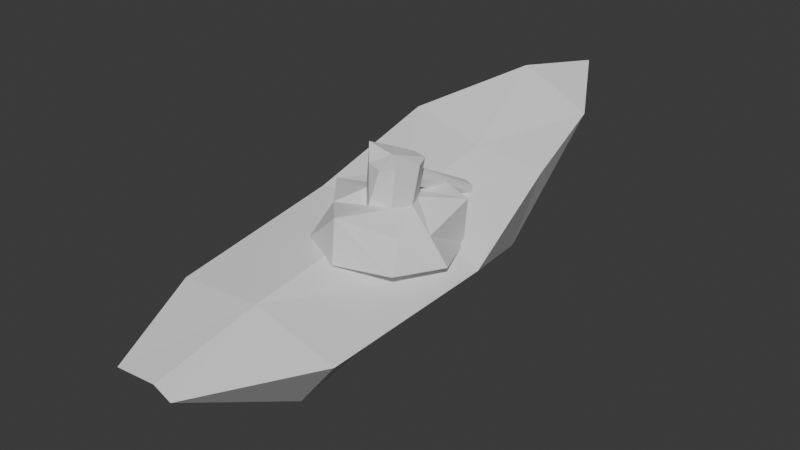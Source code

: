 # Source: BoatTankdDestroyed.blend  (saved by Blender 4.1.24; exported with 4.5.12 LTS)
import bpy
from mathutils import Matrix  # noqa: F401  (used for matrix-valued properties, if any)

bpy.ops.wm.read_factory_settings(use_empty=True)
scene = bpy.context.scene
scene.name = 'Scene'

# ---- collections
col_destroyed = bpy.data.collections.new('Destroyed'); scene.collection.children.link(col_destroyed)

# ---- materials (node trees are filled in below, after node groups)
mat_material = bpy.data.materials.new('Material')
mat_material.alpha_threshold = 0.0
mat_material.use_transparent_shadow = False
mat_material.roughness = 0.5
mat_material.line_color = (0.0, 0.0, 0.0, 1.0)

# ---- material node trees
mat_material.use_nodes = True; mat_material.node_tree.nodes.clear()
_N = mat_material.node_tree.nodes; _L = mat_material.node_tree.links
n0 = _N.new('ShaderNodeOutputMaterial'); n0.name = 'Material Output'; n0.location = (300, 300)
n1 = _N.new('ShaderNodeBsdfPrincipled'); n1.name = 'Principled BSDF'; n1.location = (10, 300)
n1.inputs[3].default_value = 1.45
_L.new(n1.outputs[0], n0.inputs[0])
n0.is_active_output = True

# ---- world
world_world = bpy.data.worlds.new('World'); scene.world = world_world
world_world.use_nodes = True; world_world.node_tree.nodes.clear()
_N = world_world.node_tree.nodes; _L = world_world.node_tree.links
n0 = _N.new('ShaderNodeOutputWorld'); n0.name = 'World Output'; n0.location = (300, 300)
n1 = _N.new('ShaderNodeBackground'); n1.name = 'Background'; n1.location = (10, 300)
n1.inputs[0].default_value = (0.05088, 0.05088, 0.05088, 1.0)
_L.new(n1.outputs[0], n0.inputs[0])
n0.is_active_output = True
world_world.color = (0.05088, 0.05088, 0.05088)
world_world.use_sun_shadow = False
world_world.sun_shadow_jitter_overblur = 0.0

# ---- meshes
me_cube_002 = bpy.data.meshes.new('Cube.002')
me_cube_002.from_pydata([(0.1904, 3.574, 0.8544), (0.2528, 0.4212, -0.9553), (-0.3065, 0.4653, -0.7893), (1.012, 0.2593, -0.3215), (0.6002, 2.851, 0.4869), (0.5203, 1.605, -0.7525), (-0.05028, 3.007, 0.1787), (0.225, 2.78, 0.7414), (-0.3558, 1.663, -0.295), (0.01138, 0.2189, 0.1263), (0.7643, 1.734, 0.1758), (0.1904, 3.574, 0.8544), (-0.476, -1.567, -1.277), (0.2268, -1.528, -1.289), (0.9021, -1.75, -0.4844), (-0.06005, -1.779, -0.1836), (0.09722, -2.965, -0.563), (-0.1446, -2.943, -0.4915), (0.1139, 1.448, 0.4216), (-0.9325, 0.4653, -0.5719), (-0.9151, 0.05989, 0.1196), (-0.1316, 2.699, 0.949), (-0.4275, 1.482, -0.342), (-0.7666, 1.493, 0.6366), (-1.102, -1.567, -1.06), (-0.96, -1.846, -0.192), (-0.6288, -2.964, -0.5079)], [(9, 2), (15, 12)], [(4, 5, 6), (5, 4, 10), (2, 8, 5, 1), (2, 1, 13, 12), (5, 10, 3, 1), (7, 4, 0, 11), (4, 6, 0), (3, 10, 9), (5, 8, 6), (3, 9, 15, 14), (1, 3, 14, 13), (16, 12, 13), (14, 16, 13), (16, 14, 15), (16, 17, 12), (9, 10, 18), (10, 4, 18), (7, 18, 4), (16, 15, 17), (21, 6, 22), (22, 23, 21), (2, 19, 22, 8), (2, 12, 24, 19), (22, 19, 20, 23), (7, 11, 0, 21), (21, 0, 6), (20, 9, 23), (22, 6, 8), (20, 25, 15, 9), (19, 24, 25, 20), (26, 24, 12), (25, 24, 26), (26, 15, 25), (26, 12, 17), (9, 18, 23), (23, 18, 21), (7, 21, 18), (26, 17, 15)])
_uv = me_cube_002.uv_layers.new(name='UVMap')
_uv.uv.foreach_set('vector', [0.0, 0.0, 0.0, 0.0, 0.0, 0.0, 0.375, 0.875, 0.5, 0.75, 0.5, 0.875, 0.125, 0.625, 0.25, 0.625, 0.25, 0.75, 0.125, 0.75, 0.125, 0.625, 0.125, 0.75, 0.125, 0.75, 0.125, 0.625, 0.375, 0.875, 0.5, 0.875, 0.5, 1.0, 0.375, 1.0, 0.5, 0.625, 0.5, 0.75, 0.5, 0.75, 0.5, 0.625, 0.0, 0.0, 0.0, 0.0, 0.0, 0.0, 0.5, 1.0, 0.5, 0.875, 0.0, 0.0, 0.25, 0.75, 0.25, 0.625, 0.0, 0.0, 0.5, 1.0, 0.0, 0.0, 0.0, 0.0, 0.5, 1.0, 0.375, 1.0, 0.5, 1.0, 0.5, 1.0, 0.375, 1.0, 0.0, 0.0, 0.375, 0.125, 0.375, 0.0, 0.5, 0.0, 0.0, 0.0, 0.375, 0.0, 0.0, 0.0, 0.0, 0.0, 0.0, 0.0, 0.0, 0.0, 0.0, 0.0, 0.375, 0.125, 0.0, 0.0, 0.5, 0.875, 0.0, 0.0, 0.5, 0.875, 0.5, 0.75, 0.0, 0.0, 0.5, 0.625, 0.0, 0.0, 0.5, 0.75, 0.0, 0.0, 0.0, 0.0, 0.0, 0.0, 0.0, 0.0, 0.0, 0.0, 0.0, 0.0, 0.375, 0.875, 0.5, 0.875, 0.5, 0.75, 0.125, 0.625, 0.125, 0.75, 0.25, 0.75, 0.25, 0.625, 0.125, 0.625, 0.125, 0.625, 0.125, 0.75, 0.125, 0.75, 0.375, 0.875, 0.375, 1.0, 0.5, 1.0, 0.5, 0.875, 0.5, 0.625, 0.5, 0.625, 0.5, 0.75, 0.5, 0.75, 0.0, 0.0, 0.0, 0.0, 0.0, 0.0, 0.5, 1.0, 0.0, 0.0, 0.5, 0.875, 0.25, 0.75, 0.0, 0.0, 0.25, 0.625, 0.5, 1.0, 0.5, 1.0, 0.0, 0.0, 0.0, 0.0, 0.375, 1.0, 0.375, 1.0, 0.5, 1.0, 0.5, 1.0, 0.0, 0.0, 0.375, 0.0, 0.375, 0.125, 0.5, 0.0, 0.375, 0.0, 0.0, 0.0, 0.0, 0.0, 0.0, 0.0, 0.0, 0.0, 0.0, 0.0, 0.375, 0.125, 0.0, 0.0, 0.0, 0.0, 0.0, 0.0, 0.5, 0.875, 0.5, 0.875, 0.0, 0.0, 0.5, 0.75, 0.5, 0.625, 0.5, 0.75, 0.0, 0.0, 0.0, 0.0, 0.0, 0.0, 0.0, 0.0])
me_cube_002.materials.append(mat_material)
me_cube_002.use_mirror_vertex_groups = False
me_cube_002.update()
me_cylinder_001 = bpy.data.meshes.new('Cylinder.001')
me_cylinder_001.from_pydata([(0.8, 0.0, 0.0), (0.6897, -0.02086, 0.5738), (0.5657, -0.5657, 0.0), (0.5657, -0.5657, 0.5), (0.0, -0.8, 0.0), (-0.08608, -0.6173, 0.3068), (-0.5657, -0.5657, 0.0), (-0.3569, -0.4566, 0.2923), (-0.8, 0.0, 0.0), (-0.8, 0.0, 0.5), (0.6897, -0.02086, 0.5738), (0.5657, -0.5657, 0.5), (-0.08608, -0.6173, 0.3068), (-0.3569, -0.4566, 0.2923), (-0.8, 0.0, 0.5), (0.6897, -0.02086, 0.5738), (0.5657, -0.5657, 0.5), (-0.08608, -0.6173, 0.3068), (-0.3569, -0.4566, 0.2923), (-0.8, 0.0, 0.5), (0.6897, -0.02086, 0.5738), (0.5657, -0.5657, 0.5), (-0.08608, -0.6173, 0.3068), (-0.3569, -0.4566, 0.2923), (-0.8, 0.0, 0.5), (0.6897, -0.02086, 0.5738), (0.5657, -0.5657, 0.5), (-0.08608, -0.6173, 0.3068), (-0.3569, -0.4566, 0.2923), (-0.8, 0.0, 0.5), (0.2872, -0.0004738, 0.5108), (0.1956, -0.2155, 0.5125), (-0.001057, -0.3041, 0.5007), (-0.215, -0.215, 0.5), (-0.3041, 0.0, 0.5), (0.3175, -0.03161, 0.9165), (0.2305, -0.2375, 0.9345), (0.03943, -0.3256, 0.9198), (-0.205, -0.2202, 0.906), (-0.2792, -0.08476, 0.8735), (-0.02082, -0.02236, 0.9579), (0.2384, 0.09804, 0.6559), (1.233, 0.01328, 0.2192), (0.2087, 0.09583, 0.66), (1.192, -0.02849, 0.1737), (0.2001, -0.005758, 0.6316), (1.13, -0.1288, 0.246), (0.2657, -0.1363, 0.5773), (1.132, -0.2355, 0.2705), (0.2657, -0.1802, 0.6833), (1.193, -0.2834, 0.2824), (0.2657, -0.1363, 0.7894), (1.234, -0.2417, 0.328), (0.229, -0.05817, 0.7992), (1.24, -0.1352, 0.3706), (0.2218, 0.05364, 0.7726), (1.239, -0.02959, 0.3255), (-0.08608, 0.1827, -0.1932), (0.5657, 0.5657, 0.0), (0.4064, 0.3363, 0.5341), (-0.1593, 0.5706, 0.03415), (0.1436, 0.8461, 0.3939), (-0.5657, 0.5657, 0.0), (-0.4479, 0.3367, 0.4582), (0.4064, 0.3363, 0.5341), (0.1436, 0.8461, 0.3939), (-0.4479, 0.3367, 0.4582), (0.4064, 0.3363, 0.5341), (0.1436, 0.8461, 0.3939), (-0.4479, 0.3367, 0.4582), (0.4064, 0.3363, 0.5341), (0.1436, 0.8461, 0.3939), (-0.4479, 0.3367, 0.4582), (0.4064, 0.3363, 0.5341), (0.1436, 0.8461, 0.3939), (-0.4479, 0.3367, 0.4582), (0.2148, 0.215, 0.5001), (7.451e-09, 0.3041, 0.5), (-0.1247, 0.1861, 0.3747), (0.242, 0.1926, 0.9267), (7.451e-09, 0.3041, 1.0), (-0.1901, 0.1302, 0.8735), (0.2657, -0.1802, 0.6833), (1.193, -0.2834, 0.2824), (0.2657, -0.1363, 0.5773), (1.132, -0.2355, 0.2705), (0.2087, 0.09583, 0.66), (1.192, -0.02849, 0.1737), (0.2384, 0.09804, 0.6559), (1.233, 0.01328, 0.2192), (0.2218, 0.05364, 0.7726), (1.239, -0.02959, 0.3255), (0.2657, -0.1363, 0.7894), (1.234, -0.2417, 0.328)], [], [(0, 1, 3, 2), (2, 3, 5, 4), (4, 5, 7, 6), (6, 7, 9, 8), (3, 1, 10, 11), (9, 7, 13, 14), (5, 3, 11, 12), (7, 5, 12, 13), (14, 13, 18, 19), (12, 11, 16, 17), (13, 12, 17, 18), (11, 10, 15, 16), (16, 15, 20, 21), (19, 18, 23, 24), (17, 16, 21, 22), (18, 17, 22, 23), (23, 22, 27, 28), (21, 20, 25, 26), (24, 23, 28, 29), (22, 21, 26, 27), (28, 27, 32, 33), (26, 25, 30, 31), (29, 28, 33, 34), (27, 26, 31, 32), (33, 32, 37, 38), (31, 30, 35, 36), (34, 33, 38, 39), (32, 31, 36, 37), (36, 40, 37), (35, 40, 36), (37, 40, 38), (39, 38, 40), (41, 42, 44, 43), (43, 44, 46, 45), (45, 46, 48, 47), (47, 48, 50, 49), (49, 50, 52, 51), (51, 52, 54, 53), (44, 42, 56, 54, 52, 50, 48, 46), (53, 54, 56, 55), (55, 56, 42, 41), (41, 43, 45, 47, 49, 51, 53, 55), (57, 4, 6), (6, 8, 57), (4, 57, 2), (2, 57, 0), (0, 58, 59, 1), (58, 60, 61, 59), (60, 62, 63, 61), (62, 8, 9, 63), (59, 64, 10, 1), (9, 14, 66, 63), (61, 65, 64, 59), (63, 66, 65, 61), (14, 19, 69, 66), (65, 68, 67, 64), (66, 69, 68, 65), (64, 67, 15, 10), (67, 70, 20, 15), (19, 24, 72, 69), (68, 71, 70, 67), (69, 72, 71, 68), (72, 75, 74, 71), (70, 73, 25, 20), (24, 29, 75, 72), (71, 74, 73, 70), (75, 78, 77, 74), (73, 76, 30, 25), (29, 34, 78, 75), (74, 77, 76, 73), (78, 81, 80, 77), (76, 79, 35, 30), (34, 39, 81, 78), (77, 80, 79, 76), (79, 80, 40), (35, 79, 40), (80, 81, 40), (39, 40, 81), (82, 84, 85, 83), (84, 45, 46, 85), (45, 86, 87, 46), (86, 88, 89, 87), (88, 90, 91, 89), (90, 53, 54, 91), (85, 46, 87, 89, 91, 54, 93, 83), (53, 92, 93, 54), (92, 82, 83, 93), (82, 92, 53, 90, 88, 86, 45, 84), (57, 62, 60), (62, 57, 8), (60, 58, 57), (58, 0, 57), (87, 46, 48, 85, 50, 83, 52, 93, 54, 91, 56, 89, 42, 44)])
_uv = me_cylinder_001.uv_layers.new(name='UVMap')
_uv.uv.foreach_set('vector', [0.75, 0.5, 0.75, 1.0, 0.625, 1.0, 0.625, 0.5, 0.625, 0.5, 0.625, 1.0, 0.5, 1.0, 0.5, 0.5, 0.5, 0.5, 0.5, 1.0, 0.375, 1.0, 0.375, 0.5, 0.375, 0.5, 0.375, 1.0, 0.25, 1.0, 0.25, 0.5, 0.625, 1.0, 0.75, 1.0, 0.75, 1.0, 0.625, 1.0, 0.25, 1.0, 0.375, 1.0, 0.375, 1.0, 0.25, 1.0, 0.5, 1.0, 0.625, 1.0, 0.625, 1.0, 0.5, 1.0, 0.375, 1.0, 0.5, 1.0, 0.5, 1.0, 0.375, 1.0, 0.25, 1.0, 0.375, 1.0, 0.375, 1.0, 0.25, 1.0, 0.5, 1.0, 0.625, 1.0, 0.625, 1.0, 0.5, 1.0, 0.375, 1.0, 0.5, 1.0, 0.5, 1.0, 0.375, 1.0, 0.625, 1.0, 0.75, 1.0, 0.75, 1.0, 0.625, 1.0, 0.625, 1.0, 0.75, 1.0, 0.75, 1.0, 0.625, 1.0, 0.25, 1.0, 0.375, 1.0, 0.375, 1.0, 0.25, 1.0, 0.5, 1.0, 0.625, 1.0, 0.625, 1.0, 0.5, 1.0, 0.375, 1.0, 0.5, 1.0, 0.5, 1.0, 0.375, 1.0, 0.375, 1.0, 0.5, 1.0, 0.5, 1.0, 0.375, 1.0, 0.625, 1.0, 0.75, 1.0, 0.75, 1.0, 0.625, 1.0, 0.25, 1.0, 0.375, 1.0, 0.375, 1.0, 0.25, 1.0, 0.5, 1.0, 0.625, 1.0, 0.625, 1.0, 0.5, 1.0, 0.375, 1.0, 0.5, 1.0, 0.5, 1.0, 0.375, 1.0, 0.625, 1.0, 0.75, 1.0, 0.75, 1.0, 0.625, 1.0, 0.25, 1.0, 0.375, 1.0, 0.375, 1.0, 0.25, 1.0, 0.5, 1.0, 0.625, 1.0, 0.625, 1.0, 0.5, 1.0, 0.375, 1.0, 0.5, 1.0, 0.5, 1.0, 0.375, 1.0, 0.625, 1.0, 0.75, 1.0, 0.75, 1.0, 0.625, 1.0, 0.25, 1.0, 0.375, 1.0, 0.375, 1.0, 0.25, 1.0, 0.5, 1.0, 0.625, 1.0, 0.625, 1.0, 0.5, 1.0, 0.625, 1.0, 0.0, 0.0, 0.5, 1.0, 0.75, 1.0, 0.0, 0.0, 0.625, 1.0, 0.5, 1.0, 0.0, 0.0, 0.375, 1.0, 0.25, 1.0, 0.375, 1.0, 0.0, 0.0, 1.0, 0.5, 1.0, 1.0, 0.875, 1.0, 0.875, 0.5, 0.875, 0.5, 0.875, 1.0, 0.75, 1.0, 0.75, 0.5, 0.75, 0.5, 0.75, 1.0, 0.625, 1.0, 0.625, 0.5, 0.625, 0.5, 0.625, 1.0, 0.5, 1.0, 0.5, 0.5, 0.5, 0.5, 0.5, 1.0, 0.375, 1.0, 0.375, 0.5, 0.375, 0.5, 0.375, 1.0, 0.25, 1.0, 0.25, 0.5, 0.4197, 0.4197, 0.25, 0.49, 0.08029, 0.4197, 0.01, 0.25, 0.08029, 0.08029, 0.25, 0.01, 0.4197, 0.08029, 0.49, 0.25, 0.25, 0.5, 0.25, 1.0, 0.125, 1.0, 0.125, 0.5, 0.125, 0.5, 0.125, 1.0, 0.0, 1.0, 0.0, 0.5, 0.75, 0.49, 0.9197, 0.4197, 0.99, 0.25, 0.9197, 0.08029, 0.75, 0.01, 0.5803, 0.08029, 0.51, 0.25, 0.5803, 0.4197, 0.0, 0.0, 0.5, 0.5, 0.375, 0.5, 0.375, 0.5, 0.25, 0.5, 0.0, 0.0, 0.5, 0.5, 0.0, 0.0, 0.625, 0.5, 0.625, 0.5, 0.0, 0.0, 0.75, 0.5, 0.75, 0.5, 0.625, 0.5, 0.625, 1.0, 0.75, 1.0, 0.625, 0.5, 0.5, 0.5, 0.5, 1.0, 0.625, 1.0, 0.5, 0.5, 0.375, 0.5, 0.375, 1.0, 0.5, 1.0, 0.375, 0.5, 0.25, 0.5, 0.25, 1.0, 0.375, 1.0, 0.625, 1.0, 0.625, 1.0, 0.75, 1.0, 0.75, 1.0, 0.25, 1.0, 0.25, 1.0, 0.375, 1.0, 0.375, 1.0, 0.5, 1.0, 0.5, 1.0, 0.625, 1.0, 0.625, 1.0, 0.375, 1.0, 0.375, 1.0, 0.5, 1.0, 0.5, 1.0, 0.25, 1.0, 0.25, 1.0, 0.375, 1.0, 0.375, 1.0, 0.5, 1.0, 0.5, 1.0, 0.625, 1.0, 0.625, 1.0, 0.375, 1.0, 0.375, 1.0, 0.5, 1.0, 0.5, 1.0, 0.625, 1.0, 0.625, 1.0, 0.75, 1.0, 0.75, 1.0, 0.625, 1.0, 0.625, 1.0, 0.75, 1.0, 0.75, 1.0, 0.25, 1.0, 0.25, 1.0, 0.375, 1.0, 0.375, 1.0, 0.5, 1.0, 0.5, 1.0, 0.625, 1.0, 0.625, 1.0, 0.375, 1.0, 0.375, 1.0, 0.5, 1.0, 0.5, 1.0, 0.375, 1.0, 0.375, 1.0, 0.5, 1.0, 0.5, 1.0, 0.625, 1.0, 0.625, 1.0, 0.75, 1.0, 0.75, 1.0, 0.25, 1.0, 0.25, 1.0, 0.375, 1.0, 0.375, 1.0, 0.5, 1.0, 0.5, 1.0, 0.625, 1.0, 0.625, 1.0, 0.375, 1.0, 0.375, 1.0, 0.5, 1.0, 0.5, 1.0, 0.625, 1.0, 0.625, 1.0, 0.75, 1.0, 0.75, 1.0, 0.25, 1.0, 0.25, 1.0, 0.375, 1.0, 0.375, 1.0, 0.5, 1.0, 0.5, 1.0, 0.625, 1.0, 0.625, 1.0, 0.375, 1.0, 0.375, 1.0, 0.5, 1.0, 0.5, 1.0, 0.625, 1.0, 0.625, 1.0, 0.75, 1.0, 0.75, 1.0, 0.25, 1.0, 0.25, 1.0, 0.375, 1.0, 0.375, 1.0, 0.5, 1.0, 0.5, 1.0, 0.625, 1.0, 0.625, 1.0, 0.625, 1.0, 0.5, 1.0, 0.0, 0.0, 0.75, 1.0, 0.625, 1.0, 0.0, 0.0, 0.5, 1.0, 0.375, 1.0, 0.0, 0.0, 0.25, 1.0, 0.0, 0.0, 0.375, 1.0, 1.0, 0.5, 0.875, 0.5, 0.875, 1.0, 1.0, 1.0, 0.875, 0.5, 0.75, 0.5, 0.75, 1.0, 0.875, 1.0, 0.75, 0.5, 0.625, 0.5, 0.625, 1.0, 0.75, 1.0, 0.625, 0.5, 0.5, 0.5, 0.5, 1.0, 0.625, 1.0, 0.5, 0.5, 0.375, 0.5, 0.375, 1.0, 0.5, 1.0, 0.375, 0.5, 0.25, 0.5, 0.25, 1.0, 0.375, 1.0, 0.4197, 0.4197, 0.49, 0.25, 0.4197, 0.08029, 0.25, 0.01, 0.08029, 0.08029, 0.01, 0.25, 0.08029, 0.4197, 0.25, 0.49, 0.25, 0.5, 0.125, 0.5, 0.125, 1.0, 0.25, 1.0, 0.125, 0.5, 0.0, 0.5, 0.0, 1.0, 0.125, 1.0, 0.75, 0.49, 0.5803, 0.4197, 0.51, 0.25, 0.5803, 0.08029, 0.75, 0.01, 0.9197, 0.08029, 0.99, 0.25, 0.9197, 0.4197, 0.0, 0.0, 0.375, 0.5, 0.5, 0.5, 0.375, 0.5, 0.0, 0.0, 0.25, 0.5, 0.5, 0.5, 0.625, 0.5, 0.0, 0.0, 0.625, 0.5, 0.75, 0.5, 0.0, 0.0, 0.625, 1.0, 0.75, 1.0, 0.625, 1.0, 0.0, 0.0, 0.0, 0.0, 0.0, 0.0, 0.0, 0.0, 0.08029, 0.4197, 0.01, 0.25, 0.375, 1.0, 0.0, 0.0, 0.0, 0.0, 1.0, 1.0, 0.875, 1.0])
me_cylinder_001.update()

# ---- objects
ob_boat_001 = bpy.data.objects.new('Boat.001', me_cube_002)
ob_turret_001 = bpy.data.objects.new('Turret.001', me_cylinder_001)
ob_bulletspawn_001 = bpy.data.objects.new('BulletSpawn.001', None)

# ---- transforms, parenting, visibility, modifiers, constraints
ob_boat_001.location = (0.0, 0.0, 0.0)
ob_boat_001.lock_rotations_4d = False
ob_boat_001.empty_display_type = 'ARROWS'
ob_boat_001.lineart.crease_threshold = 0.0
ob_turret_001.parent = ob_boat_001
ob_turret_001.location = (0.1289, -0.1298, -0.1255)
ob_turret_001.rotation_euler = (0.02607, 0.07579, 1.564)
ob_bulletspawn_001.parent = ob_turret_001
ob_bulletspawn_001.matrix_parent_inverse = Matrix(((-4.371e-08, 1.0, 0.0, -0.0), (-1.0, -4.371e-08, -0.0, 0.0), (0.0, -0.0, 1.0, -0.5203), (-0.0, 0.0, -0.0, 1.0)))
ob_bulletspawn_001.location = (0.0, 1.3, 1.3)
ob_bulletspawn_001.rotation_euler = (-1.571, -0.0, 0.0)
ob_bulletspawn_001.empty_display_type = 'SINGLE_ARROW'
ob_bulletspawn_001.empty_display_size = 0.3

# ---- collection membership
col_destroyed.objects.link(ob_boat_001)
col_destroyed.objects.link(ob_turret_001)
col_destroyed.objects.link(ob_bulletspawn_001)

# ---- scene / render settings (as saved in the file)
scene.frame_start = 1; scene.frame_end = 250; scene.frame_set(1)
scene.render.engine = 'BLENDER_EEVEE_NEXT'
scene.cycles.sampling_pattern = 'TABULATED_SOBOL'
scene.eevee.ray_tracing_options.trace_max_roughness = 0.0
bpy.context.view_layer.update()

# ---- added for rendering (the .blend has no active camera and no usable light): camera, sun
cam_auto = bpy.data.cameras.new('AutoCamera')
cam_auto.lens = 50.0
cam_auto.sensor_width = 36.0
cam_auto.clip_end = 1000.0
ob_auto_camera = bpy.data.objects.new('AutoCamera', cam_auto)
scene.collection.objects.link(ob_auto_camera)
ob_auto_camera.location = (6.64364, -7.72233, 5.18335)
ob_auto_camera.rotation_euler = (1.09748, -7.21219e-08, 0.694738)
scene.camera = ob_auto_camera
light_auto_sun = bpy.data.lights.new('AutoSun', 'SUN')
light_auto_sun.energy = 3.0
light_auto_sun.angle = 0.0523599
ob_auto_sun = bpy.data.objects.new('AutoSun', light_auto_sun)
scene.collection.objects.link(ob_auto_sun)
ob_auto_sun.rotation_euler = (0.872665, 0.174533, 0.523599)
bpy.context.view_layer.update()
